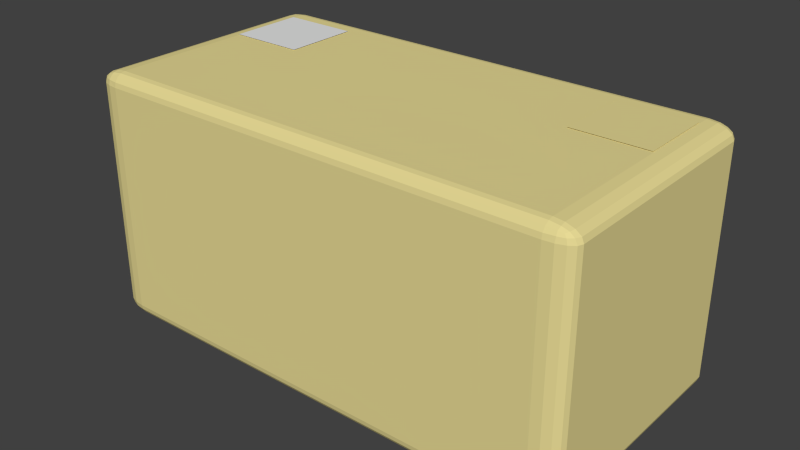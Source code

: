 # Source: Message_Hashtag.blend  (saved by Blender 2.70.5; exported with 4.5.12 LTS)
import bpy
from mathutils import Matrix  # noqa: F401  (used for matrix-valued properties, if any)

bpy.ops.wm.read_factory_settings(use_empty=True)
scene = bpy.context.scene
scene.name = 'Scene'

# ---- collections
col_collection_1 = bpy.data.collections.new('Collection 1'); scene.collection.children.link(col_collection_1)

# ---- materials (node trees are filled in below, after node groups)
mat_material = bpy.data.materials.new('Material')
mat_material.alpha_threshold = 0.0
mat_material.use_transparent_shadow = False
mat_material.preview_render_type = 'CUBE'
mat_material.diffuse_color = (0.8, 0.7, 0.3, 1.0)
mat_material.roughness = 0.5
mat_material.line_color = (0.0, 0.0, 0.0, 1.0)
mat_material_003 = bpy.data.materials.new('Material.003')
mat_material_003.alpha_threshold = 0.0
mat_material_003.use_transparent_shadow = False
mat_material_003.preview_render_type = 'CUBE'
mat_material_003.diffuse_color = (0.8, 0.7, 0.3, 1.0)
mat_material_003.roughness = 0.5
mat_material_003.line_color = (0.0, 0.0, 0.0, 1.0)
mat_material_001 = bpy.data.materials.new('Material.001')
mat_material_001.alpha_threshold = 0.0
mat_material_001.use_transparent_shadow = False
mat_material_001.roughness = 0.5
mat_material_001.line_color = (0.0, 0.0, 0.0, 1.0)

# ---- material node trees

# ---- world
world_world = bpy.data.worlds.new('World'); scene.world = world_world
world_world.color = (0.05088, 0.05088, 0.05088)
world_world.use_sun_shadow = False
world_world.sun_shadow_jitter_overblur = 0.0
world_world.cycles.sampling_method = 'MANUAL'
world_world.cycles.sample_map_resolution = 256

# ---- meshes
me_cube = bpy.data.meshes.new('Cube')
me_cube.from_pydata([(1.0, -0.45, 0.45), (0.9, -0.45, 0.5), (0.9, -0.5, 0.45), (0.9924, -0.45, 0.4691), (0.9707, -0.45, 0.4854), (0.9924, -0.4691, 0.45), (0.9832, -0.4696, 0.4696), (0.9656, -0.4686, 0.4828), (0.9577, -0.4789, 0.4789), (0.9, -0.4691, 0.4962), (0.9, -0.4854, 0.4854), (0.9383, -0.45, 0.4962), (0.9392, -0.4696, 0.4916), (0.9372, -0.4828, 0.4828), (0.9383, -0.4962, 0.45), (0.9707, -0.4854, 0.45), (0.9, -0.4962, 0.4691), (0.9392, -0.4916, 0.4696), (0.9656, -0.4828, 0.4686), (-0.9, -0.5, 0.45), (-0.9, -0.45, 0.5), (-1.0, -0.45, 0.45), (-0.9, -0.4962, 0.4691), (-0.9, -0.4854, 0.4854), (-0.9383, -0.4962, 0.45), (-0.9392, -0.4916, 0.4696), (-0.9372, -0.4828, 0.4828), (-0.9577, -0.4789, 0.4789), (-0.9383, -0.45, 0.4962), (-0.9707, -0.45, 0.4854), (-0.9, -0.4691, 0.4962), (-0.9392, -0.4696, 0.4916), (-0.9656, -0.4686, 0.4828), (-0.9924, -0.4691, 0.45), (-0.9707, -0.4854, 0.45), (-0.9924, -0.45, 0.4691), (-0.9832, -0.4696, 0.4696), (-0.9656, -0.4828, 0.4686), (-0.9, -0.5, -0.45), (-1.0, -0.45, -0.45), (-0.9, -0.45, -0.5), (-0.9383, -0.4962, -0.45), (-0.9707, -0.4854, -0.45), (-0.9, -0.4962, -0.4691), (-0.9392, -0.4916, -0.4696), (-0.9656, -0.4828, -0.4686), (-0.9577, -0.4789, -0.4789), (-0.9924, -0.45, -0.4691), (-0.9707, -0.45, -0.4854), (-0.9924, -0.4691, -0.45), (-0.9832, -0.4696, -0.4696), (-0.9656, -0.4686, -0.4828), (-0.9, -0.4691, -0.4962), (-0.9, -0.4854, -0.4854), (-0.9383, -0.45, -0.4962), (-0.9392, -0.4696, -0.4916), (-0.9372, -0.4828, -0.4828), (0.9, -0.45, -0.5), (1.0, -0.45, -0.45), (0.9, -0.5, -0.45), (0.9383, -0.45, -0.4962), (0.9707, -0.45, -0.4854), (0.9, -0.4691, -0.4962), (0.9392, -0.4696, -0.4916), (0.9656, -0.4686, -0.4828), (0.9577, -0.4789, -0.4789), (0.9924, -0.4691, -0.45), (0.9707, -0.4854, -0.45), (0.9924, -0.45, -0.4691), (0.9832, -0.4696, -0.4696), (0.9656, -0.4828, -0.4686), (0.9, -0.4962, -0.4691), (0.9, -0.4854, -0.4854), (0.9383, -0.4962, -0.45), (0.9392, -0.4916, -0.4696), (0.9372, -0.4828, -0.4828), (0.9, 0.45, 0.5), (1.0, 0.45, 0.45), (0.9, 0.5, 0.45), (0.9383, 0.45, 0.4962), (0.9707, 0.45, 0.4854), (0.9, 0.4691, 0.4962), (0.9392, 0.4696, 0.4916), (0.9656, 0.4686, 0.4828), (0.9577, 0.4789, 0.4789), (0.9924, 0.4691, 0.45), (0.9707, 0.4854, 0.45), (0.9924, 0.45, 0.4691), (0.9832, 0.4696, 0.4696), (0.9656, 0.4828, 0.4686), (0.9, 0.4962, 0.4691), (0.9, 0.4854, 0.4854), (0.9383, 0.4962, 0.45), (0.9392, 0.4916, 0.4696), (0.9372, 0.4828, 0.4828), (-0.9, 0.5, 0.45), (-1.0, 0.45, 0.45), (-0.9, 0.45, 0.5), (-0.9383, 0.4962, 0.45), (-0.9707, 0.4854, 0.45), (-0.9, 0.4962, 0.4691), (-0.9392, 0.4916, 0.4696), (-0.9656, 0.4828, 0.4686), (-0.9577, 0.4789, 0.4789), (-0.9924, 0.45, 0.4691), (-0.9707, 0.45, 0.4854), (-0.9924, 0.4691, 0.45), (-0.9832, 0.4696, 0.4696), (-0.9656, 0.4686, 0.4828), (-0.9, 0.4691, 0.4962), (-0.9, 0.4854, 0.4854), (-0.9383, 0.45, 0.4962), (-0.9392, 0.4696, 0.4916), (-0.9372, 0.4828, 0.4828), (-0.9, 0.5, -0.45), (-0.9, 0.45, -0.5), (-1.0, 0.45, -0.45), (-0.9, 0.4962, -0.4691), (-0.9, 0.4854, -0.4854), (-0.9383, 0.4962, -0.45), (-0.9392, 0.4916, -0.4696), (-0.9372, 0.4828, -0.4828), (-0.9577, 0.4789, -0.4789), (-0.9383, 0.45, -0.4962), (-0.9707, 0.45, -0.4854), (-0.9, 0.4691, -0.4962), (-0.9392, 0.4696, -0.4916), (-0.9656, 0.4686, -0.4828), (-0.9924, 0.4691, -0.45), (-0.9707, 0.4854, -0.45), (-0.9924, 0.45, -0.4691), (-0.9832, 0.4696, -0.4696), (-0.9656, 0.4828, -0.4686), (1.0, 0.45, -0.45), (0.9, 0.45, -0.5), (0.9, 0.5, -0.45), (0.9924, 0.45, -0.4691), (0.9707, 0.45, -0.4854), (0.9924, 0.4691, -0.45), (0.9832, 0.4696, -0.4696), (0.9656, 0.4686, -0.4828), (0.9577, 0.4789, -0.4789), (0.9, 0.4691, -0.4962), (0.9, 0.4854, -0.4854), (0.9383, 0.45, -0.4962), (0.9392, 0.4696, -0.4916), (0.9372, 0.4828, -0.4828), (0.9383, 0.4962, -0.45), (0.9707, 0.4854, -0.45), (0.9, 0.4962, -0.4691), (0.9392, 0.4916, -0.4696), (0.9656, 0.4828, -0.4686)], [], [(77, 0, 58, 133), (21, 96, 116, 39), (40, 115, 134, 57), (78, 135, 114, 95), (1, 76, 97, 20), (0, 3, 6, 5), (3, 4, 7, 6), (5, 6, 18, 15), (6, 7, 8, 18), (1, 9, 12, 11), (9, 10, 13, 12), (11, 12, 7, 4), (12, 13, 8, 7), (2, 14, 17, 16), (14, 15, 18, 17), (16, 17, 13, 10), (17, 18, 8, 13), (19, 22, 25, 24), (22, 23, 26, 25), (24, 25, 37, 34), (25, 26, 27, 37), (20, 28, 31, 30), (28, 29, 32, 31), (30, 31, 26, 23), (31, 32, 27, 26), (21, 33, 36, 35), (33, 34, 37, 36), (35, 36, 32, 29), (36, 37, 27, 32), (38, 41, 44, 43), (41, 42, 45, 44), (43, 44, 56, 53), (44, 45, 46, 56), (39, 47, 50, 49), (47, 48, 51, 50), (49, 50, 45, 42), (50, 51, 46, 45), (40, 52, 55, 54), (52, 53, 56, 55), (54, 55, 51, 48), (55, 56, 46, 51), (57, 60, 63, 62), (60, 61, 64, 63), (62, 63, 75, 72), (63, 64, 65, 75), (58, 66, 69, 68), (66, 67, 70, 69), (68, 69, 64, 61), (69, 70, 65, 64), (59, 71, 74, 73), (71, 72, 75, 74), (73, 74, 70, 67), (74, 75, 65, 70), (76, 79, 82, 81), (79, 80, 83, 82), (81, 82, 94, 91), (82, 83, 84, 94), (77, 85, 88, 87), (85, 86, 89, 88), (87, 88, 83, 80), (88, 89, 84, 83), (78, 90, 93, 92), (90, 91, 94, 93), (92, 93, 89, 86), (93, 94, 84, 89), (95, 98, 101, 100), (98, 99, 102, 101), (100, 101, 113, 110), (101, 102, 103, 113), (96, 104, 107, 106), (104, 105, 108, 107), (106, 107, 102, 99), (107, 108, 103, 102), (97, 109, 112, 111), (109, 110, 113, 112), (111, 112, 108, 105), (112, 113, 103, 108), (114, 117, 120, 119), (117, 118, 121, 120), (119, 120, 132, 129), (120, 121, 122, 132), (115, 123, 126, 125), (123, 124, 127, 126), (125, 126, 121, 118), (126, 127, 122, 121), (116, 128, 131, 130), (128, 129, 132, 131), (130, 131, 127, 124), (131, 132, 122, 127), (133, 136, 139, 138), (136, 137, 140, 139), (138, 139, 151, 148), (139, 140, 141, 151), (134, 142, 145, 144), (142, 143, 146, 145), (144, 145, 140, 137), (145, 146, 141, 140), (135, 147, 150, 149), (147, 148, 151, 150), (149, 150, 146, 143), (150, 151, 141, 146), (1, 20, 30, 9), (9, 30, 23, 10), (10, 23, 22, 16), (16, 22, 19, 2), (2, 59, 73, 14), (14, 73, 67, 15), (15, 67, 66, 5), (5, 66, 58, 0), (0, 77, 87, 3), (3, 87, 80, 4), (4, 80, 79, 11), (11, 79, 76, 1), (21, 39, 49, 33), (33, 49, 42, 34), (34, 42, 41, 24), (24, 41, 38, 19), (20, 97, 111, 28), (28, 111, 105, 29), (29, 105, 104, 35), (35, 104, 96, 21), (40, 57, 62, 52), (52, 62, 72, 53), (53, 72, 71, 43), (43, 71, 59, 38), (39, 116, 130, 47), (47, 130, 124, 48), (48, 124, 123, 54), (54, 123, 115, 40), (57, 134, 144, 60), (60, 144, 137, 61), (61, 137, 136, 68), (68, 136, 133, 58), (78, 95, 100, 90), (90, 100, 110, 91), (91, 110, 109, 81), (81, 109, 97, 76), (77, 133, 138, 85), (85, 138, 148, 86), (86, 148, 147, 92), (92, 147, 135, 78), (95, 114, 119, 98), (98, 119, 129, 99), (99, 129, 128, 106), (106, 128, 116, 96), (114, 135, 149, 117), (117, 149, 143, 118), (118, 143, 142, 125), (125, 142, 134, 115), (2, 19, 38, 59)])
me_cube.materials.append(mat_material)
me_cube.use_remesh_preserve_volume = False
me_cube.use_remesh_preserve_attributes = False
me_cube.use_mirror_vertex_groups = False
me_cube.update()
me_plane_001 = bpy.data.meshes.new('Plane.001')
me_plane_001.from_pydata([(-0.15, -0.15, 2.128e-07), (0.15, -0.15, -1.901e-07), (-0.15, 0.15, 1.901e-07), (0.15, 0.15, -2.128e-07)], [], [(0, 1, 3, 2)])
_uv = me_plane_001.uv_layers.new(name='UVMap')
_uv.uv.foreach_set('vector', [0.001396, -0.01059, 0.9986, -0.01059, 0.9986, 1.011, 0.001396, 1.011])
me_plane_001.materials.append(mat_material_003)
me_plane_001.use_remesh_preserve_volume = False
me_plane_001.use_remesh_preserve_attributes = False
me_plane_001.use_mirror_vertex_groups = False
me_plane_001.update()
me_plane = bpy.data.meshes.new('Plane')
me_plane.from_pydata([(0.15, -0.15, -3.219e-08), (-0.15, -0.15, -1.311e-08), (0.15, 0.15, 1.311e-08), (-0.15, 0.15, 3.219e-08)], [], [(0, 1, 3, 2)])
_uv = me_plane.uv_layers.new(name='UVMap')
_uv.uv.foreach_set('vector', [0.001396, -0.01059, 0.9986, -0.01059, 0.9986, 1.011, 0.001396, 1.011])
me_plane.materials.append(mat_material_001)
me_plane.use_remesh_preserve_volume = False
me_plane.use_remesh_preserve_attributes = False
me_plane.use_mirror_vertex_groups = False
me_plane.update()

# ---- objects
ob_cube = bpy.data.objects.new('Cube', me_cube)
ob_plane_002 = bpy.data.objects.new('Plane.002', me_plane_001)
ob_plane = bpy.data.objects.new('Plane', me_plane)

# ---- transforms, parenting, visibility, modifiers, constraints
ob_cube.location = (0.0, 0.0, 0.0)
ob_cube.lock_rotations_4d = False
ob_cube.empty_display_type = 'ARROWS'
ob_cube.lineart.crease_threshold = 0.0
ob_plane_002.parent = ob_cube
ob_plane_002.location = (0.7481, 0.25, 0.5029)
ob_plane_002.lineart.crease_threshold = 0.0
ob_plane.parent = ob_cube
ob_plane.location = (-0.75, 0.25, 0.5029)
ob_plane.lineart.crease_threshold = 0.0

# ---- collection membership
col_collection_1.objects.link(ob_cube)
col_collection_1.objects.link(ob_plane_002)
col_collection_1.objects.link(ob_plane)

# ---- scene / render settings (as saved in the file)
scene.frame_start = 1; scene.frame_end = 250; scene.frame_set(1)
scene.render.engine = 'BLENDER_EEVEE_NEXT'
scene.render.resolution_percentage = 50
scene.render.dither_intensity = 0.0
scene.cycles.use_denoising = False
scene.cycles.samples = 10
scene.cycles.sampling_pattern = 'TABULATED_SOBOL'
scene.cycles.light_sampling_threshold = 0.0
scene.cycles.use_adaptive_sampling = False
scene.cycles.use_light_tree = False
scene.cycles.blur_glossy = 0.0
scene.cycles.volume_bounces = 1
scene.cycles.pixel_filter_type = 'GAUSSIAN'
scene.cycles.sample_clamp_indirect = 0.0
scene.view_settings.view_transform = 'Standard'
bpy.context.view_layer.update()

# ---- added for rendering (the .blend has no active camera and no usable light): camera, sun
cam_auto = bpy.data.cameras.new('AutoCamera')
cam_auto.lens = 50.0
cam_auto.sensor_width = 36.0
cam_auto.clip_end = 1000.0
ob_auto_camera = bpy.data.objects.new('AutoCamera', cam_auto)
scene.collection.objects.link(ob_auto_camera)
ob_auto_camera.location = (2.26743, -2.72092, 1.81539)
ob_auto_camera.rotation_euler = (1.09748, -7.21219e-08, 0.694738)
scene.camera = ob_auto_camera
light_auto_sun = bpy.data.lights.new('AutoSun', 'SUN')
light_auto_sun.energy = 3.0
light_auto_sun.angle = 0.0523599
ob_auto_sun = bpy.data.objects.new('AutoSun', light_auto_sun)
scene.collection.objects.link(ob_auto_sun)
ob_auto_sun.rotation_euler = (0.872665, 0.174533, 0.523599)
bpy.context.view_layer.update()
